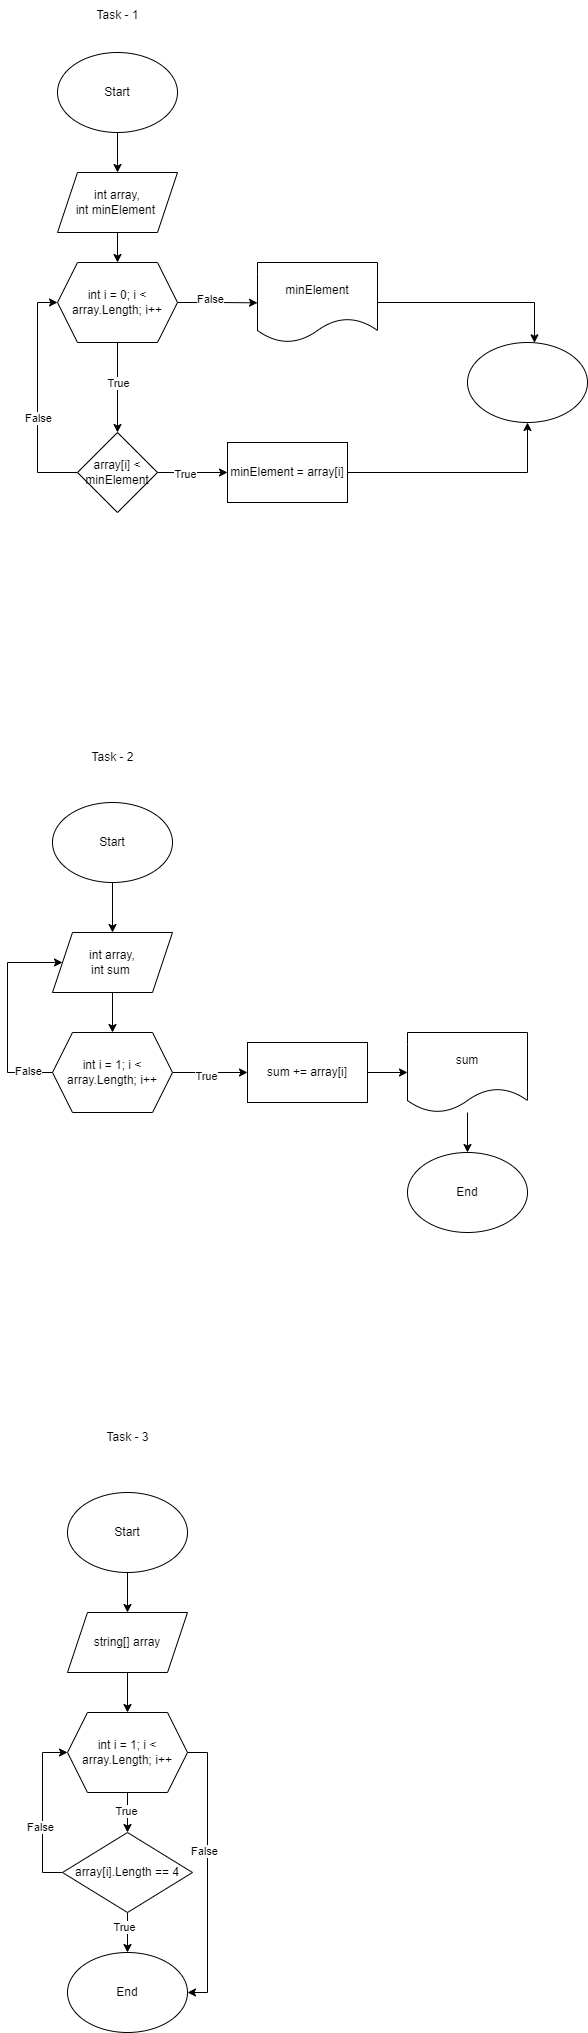

The diagram above was exported from draw.io. Its source (the exported page's mxGraphModel, read from the mxfile embedded in the PNG):
<mxGraphModel dx="733" dy="398" grid="1" gridSize="10" guides="1" tooltips="1" connect="1" arrows="1" fold="1" page="1" pageScale="1" pageWidth="827" pageHeight="1169" math="0" shadow="0">
  <root>
    <mxCell id="WIyWlLk6GJQsqaUBKTNV-0" />
    <mxCell id="WIyWlLk6GJQsqaUBKTNV-1" parent="WIyWlLk6GJQsqaUBKTNV-0" />
    <mxCell id="5RPIRsZXeqezIPaCxLRB-7" style="edgeStyle=orthogonalEdgeStyle;rounded=0;orthogonalLoop=1;jettySize=auto;html=1;exitX=0.5;exitY=1;exitDx=0;exitDy=0;" edge="1" parent="WIyWlLk6GJQsqaUBKTNV-1" source="5RPIRsZXeqezIPaCxLRB-0" target="5RPIRsZXeqezIPaCxLRB-2">
      <mxGeometry relative="1" as="geometry" />
    </mxCell>
    <mxCell id="5RPIRsZXeqezIPaCxLRB-0" value="Start" style="ellipse;whiteSpace=wrap;html=1;" vertex="1" parent="WIyWlLk6GJQsqaUBKTNV-1">
      <mxGeometry x="110" y="80" width="120" height="80" as="geometry" />
    </mxCell>
    <mxCell id="5RPIRsZXeqezIPaCxLRB-1" value="Task - 1" style="text;html=1;align=center;verticalAlign=middle;resizable=0;points=[];autosize=1;strokeColor=none;fillColor=none;" vertex="1" parent="WIyWlLk6GJQsqaUBKTNV-1">
      <mxGeometry x="135" y="28" width="70" height="30" as="geometry" />
    </mxCell>
    <mxCell id="5RPIRsZXeqezIPaCxLRB-8" style="edgeStyle=orthogonalEdgeStyle;rounded=0;orthogonalLoop=1;jettySize=auto;html=1;exitX=0.5;exitY=1;exitDx=0;exitDy=0;" edge="1" parent="WIyWlLk6GJQsqaUBKTNV-1" source="5RPIRsZXeqezIPaCxLRB-2" target="5RPIRsZXeqezIPaCxLRB-3">
      <mxGeometry relative="1" as="geometry" />
    </mxCell>
    <mxCell id="5RPIRsZXeqezIPaCxLRB-2" value="int array,&lt;div&gt;int minElement&amp;nbsp;&lt;/div&gt;" style="shape=parallelogram;perimeter=parallelogramPerimeter;whiteSpace=wrap;html=1;fixedSize=1;" vertex="1" parent="WIyWlLk6GJQsqaUBKTNV-1">
      <mxGeometry x="110" y="200" width="120" height="60" as="geometry" />
    </mxCell>
    <mxCell id="5RPIRsZXeqezIPaCxLRB-10" style="edgeStyle=orthogonalEdgeStyle;rounded=0;orthogonalLoop=1;jettySize=auto;html=1;exitX=0.5;exitY=1;exitDx=0;exitDy=0;entryX=0.5;entryY=0;entryDx=0;entryDy=0;" edge="1" parent="WIyWlLk6GJQsqaUBKTNV-1" source="5RPIRsZXeqezIPaCxLRB-3" target="5RPIRsZXeqezIPaCxLRB-4">
      <mxGeometry relative="1" as="geometry" />
    </mxCell>
    <mxCell id="5RPIRsZXeqezIPaCxLRB-12" value="True" style="edgeLabel;html=1;align=center;verticalAlign=middle;resizable=0;points=[];" vertex="1" connectable="0" parent="5RPIRsZXeqezIPaCxLRB-10">
      <mxGeometry x="-0.0867" y="1" relative="1" as="geometry">
        <mxPoint as="offset" />
      </mxGeometry>
    </mxCell>
    <mxCell id="5RPIRsZXeqezIPaCxLRB-17" style="edgeStyle=orthogonalEdgeStyle;rounded=0;orthogonalLoop=1;jettySize=auto;html=1;exitX=1;exitY=0.5;exitDx=0;exitDy=0;" edge="1" parent="WIyWlLk6GJQsqaUBKTNV-1" source="5RPIRsZXeqezIPaCxLRB-3">
      <mxGeometry relative="1" as="geometry">
        <mxPoint x="310" y="330.33333333333337" as="targetPoint" />
      </mxGeometry>
    </mxCell>
    <mxCell id="5RPIRsZXeqezIPaCxLRB-18" value="False" style="edgeLabel;html=1;align=center;verticalAlign=middle;resizable=0;points=[];" vertex="1" connectable="0" parent="5RPIRsZXeqezIPaCxLRB-17">
      <mxGeometry x="-0.1877" y="3" relative="1" as="geometry">
        <mxPoint as="offset" />
      </mxGeometry>
    </mxCell>
    <mxCell id="5RPIRsZXeqezIPaCxLRB-3" value="int i = 0; i &amp;lt; array.Length; i++" style="shape=hexagon;perimeter=hexagonPerimeter2;whiteSpace=wrap;html=1;fixedSize=1;" vertex="1" parent="WIyWlLk6GJQsqaUBKTNV-1">
      <mxGeometry x="110" y="290" width="120" height="80" as="geometry" />
    </mxCell>
    <mxCell id="5RPIRsZXeqezIPaCxLRB-11" style="edgeStyle=orthogonalEdgeStyle;rounded=0;orthogonalLoop=1;jettySize=auto;html=1;exitX=1;exitY=0.5;exitDx=0;exitDy=0;entryX=0;entryY=0.5;entryDx=0;entryDy=0;" edge="1" parent="WIyWlLk6GJQsqaUBKTNV-1" source="5RPIRsZXeqezIPaCxLRB-4" target="5RPIRsZXeqezIPaCxLRB-5">
      <mxGeometry relative="1" as="geometry" />
    </mxCell>
    <mxCell id="5RPIRsZXeqezIPaCxLRB-15" value="True" style="edgeLabel;html=1;align=center;verticalAlign=middle;resizable=0;points=[];" vertex="1" connectable="0" parent="5RPIRsZXeqezIPaCxLRB-11">
      <mxGeometry x="-0.2048" y="-2" relative="1" as="geometry">
        <mxPoint as="offset" />
      </mxGeometry>
    </mxCell>
    <mxCell id="5RPIRsZXeqezIPaCxLRB-13" style="edgeStyle=orthogonalEdgeStyle;rounded=0;orthogonalLoop=1;jettySize=auto;html=1;exitX=0;exitY=0.5;exitDx=0;exitDy=0;entryX=0;entryY=0.5;entryDx=0;entryDy=0;" edge="1" parent="WIyWlLk6GJQsqaUBKTNV-1" source="5RPIRsZXeqezIPaCxLRB-4" target="5RPIRsZXeqezIPaCxLRB-3">
      <mxGeometry relative="1" as="geometry" />
    </mxCell>
    <mxCell id="5RPIRsZXeqezIPaCxLRB-14" value="False" style="edgeLabel;html=1;align=center;verticalAlign=middle;resizable=0;points=[];" vertex="1" connectable="0" parent="5RPIRsZXeqezIPaCxLRB-13">
      <mxGeometry x="-0.1789" y="-1" relative="1" as="geometry">
        <mxPoint as="offset" />
      </mxGeometry>
    </mxCell>
    <mxCell id="5RPIRsZXeqezIPaCxLRB-4" value="array[i] &amp;lt; minElement" style="rhombus;whiteSpace=wrap;html=1;" vertex="1" parent="WIyWlLk6GJQsqaUBKTNV-1">
      <mxGeometry x="130" y="460" width="80" height="80" as="geometry" />
    </mxCell>
    <mxCell id="5RPIRsZXeqezIPaCxLRB-24" style="edgeStyle=orthogonalEdgeStyle;rounded=0;orthogonalLoop=1;jettySize=auto;html=1;exitX=1;exitY=0.5;exitDx=0;exitDy=0;entryX=0.5;entryY=1;entryDx=0;entryDy=0;" edge="1" parent="WIyWlLk6GJQsqaUBKTNV-1" source="5RPIRsZXeqezIPaCxLRB-5" target="5RPIRsZXeqezIPaCxLRB-19">
      <mxGeometry relative="1" as="geometry" />
    </mxCell>
    <mxCell id="5RPIRsZXeqezIPaCxLRB-5" value="minElement = array[i]" style="rounded=0;whiteSpace=wrap;html=1;" vertex="1" parent="WIyWlLk6GJQsqaUBKTNV-1">
      <mxGeometry x="280" y="470" width="120" height="60" as="geometry" />
    </mxCell>
    <mxCell id="5RPIRsZXeqezIPaCxLRB-6" value="minElement" style="shape=document;whiteSpace=wrap;html=1;boundedLbl=1;" vertex="1" parent="WIyWlLk6GJQsqaUBKTNV-1">
      <mxGeometry x="310" y="290" width="120" height="80" as="geometry" />
    </mxCell>
    <mxCell id="5RPIRsZXeqezIPaCxLRB-19" value="" style="ellipse;whiteSpace=wrap;html=1;" vertex="1" parent="WIyWlLk6GJQsqaUBKTNV-1">
      <mxGeometry x="520" y="370" width="120" height="80" as="geometry" />
    </mxCell>
    <mxCell id="5RPIRsZXeqezIPaCxLRB-22" style="edgeStyle=orthogonalEdgeStyle;rounded=0;orthogonalLoop=1;jettySize=auto;html=1;exitX=1;exitY=0.5;exitDx=0;exitDy=0;entryX=0.558;entryY=0.004;entryDx=0;entryDy=0;entryPerimeter=0;" edge="1" parent="WIyWlLk6GJQsqaUBKTNV-1" source="5RPIRsZXeqezIPaCxLRB-6" target="5RPIRsZXeqezIPaCxLRB-19">
      <mxGeometry relative="1" as="geometry" />
    </mxCell>
    <mxCell id="5RPIRsZXeqezIPaCxLRB-25" value="Task - 2" style="text;html=1;align=center;verticalAlign=middle;resizable=0;points=[];autosize=1;strokeColor=none;fillColor=none;" vertex="1" parent="WIyWlLk6GJQsqaUBKTNV-1">
      <mxGeometry x="130" y="770" width="70" height="30" as="geometry" />
    </mxCell>
    <mxCell id="5RPIRsZXeqezIPaCxLRB-32" style="edgeStyle=orthogonalEdgeStyle;rounded=0;orthogonalLoop=1;jettySize=auto;html=1;exitX=0.5;exitY=1;exitDx=0;exitDy=0;" edge="1" parent="WIyWlLk6GJQsqaUBKTNV-1" source="5RPIRsZXeqezIPaCxLRB-26" target="5RPIRsZXeqezIPaCxLRB-27">
      <mxGeometry relative="1" as="geometry" />
    </mxCell>
    <mxCell id="5RPIRsZXeqezIPaCxLRB-26" value="Start" style="ellipse;whiteSpace=wrap;html=1;" vertex="1" parent="WIyWlLk6GJQsqaUBKTNV-1">
      <mxGeometry x="105" y="830" width="120" height="80" as="geometry" />
    </mxCell>
    <mxCell id="5RPIRsZXeqezIPaCxLRB-33" style="edgeStyle=orthogonalEdgeStyle;rounded=0;orthogonalLoop=1;jettySize=auto;html=1;exitX=0.5;exitY=1;exitDx=0;exitDy=0;" edge="1" parent="WIyWlLk6GJQsqaUBKTNV-1" source="5RPIRsZXeqezIPaCxLRB-27" target="5RPIRsZXeqezIPaCxLRB-29">
      <mxGeometry relative="1" as="geometry" />
    </mxCell>
    <mxCell id="5RPIRsZXeqezIPaCxLRB-27" value="int array,&lt;div&gt;int sum&amp;nbsp;&lt;/div&gt;" style="shape=parallelogram;perimeter=parallelogramPerimeter;whiteSpace=wrap;html=1;fixedSize=1;" vertex="1" parent="WIyWlLk6GJQsqaUBKTNV-1">
      <mxGeometry x="105" y="960" width="120" height="60" as="geometry" />
    </mxCell>
    <mxCell id="5RPIRsZXeqezIPaCxLRB-36" style="edgeStyle=orthogonalEdgeStyle;rounded=0;orthogonalLoop=1;jettySize=auto;html=1;exitX=1;exitY=0.5;exitDx=0;exitDy=0;" edge="1" parent="WIyWlLk6GJQsqaUBKTNV-1" source="5RPIRsZXeqezIPaCxLRB-29" target="5RPIRsZXeqezIPaCxLRB-30">
      <mxGeometry relative="1" as="geometry" />
    </mxCell>
    <mxCell id="5RPIRsZXeqezIPaCxLRB-39" value="True" style="edgeLabel;html=1;align=center;verticalAlign=middle;resizable=0;points=[];" vertex="1" connectable="0" parent="5RPIRsZXeqezIPaCxLRB-36">
      <mxGeometry x="-0.1022" y="-4" relative="1" as="geometry">
        <mxPoint as="offset" />
      </mxGeometry>
    </mxCell>
    <mxCell id="5RPIRsZXeqezIPaCxLRB-37" style="edgeStyle=orthogonalEdgeStyle;rounded=0;orthogonalLoop=1;jettySize=auto;html=1;exitX=0;exitY=0.5;exitDx=0;exitDy=0;entryX=0;entryY=0.5;entryDx=0;entryDy=0;" edge="1" parent="WIyWlLk6GJQsqaUBKTNV-1" source="5RPIRsZXeqezIPaCxLRB-29" target="5RPIRsZXeqezIPaCxLRB-27">
      <mxGeometry relative="1" as="geometry">
        <Array as="points">
          <mxPoint x="60" y="1100" />
          <mxPoint x="60" y="990" />
        </Array>
      </mxGeometry>
    </mxCell>
    <mxCell id="5RPIRsZXeqezIPaCxLRB-38" value="False" style="edgeLabel;html=1;align=center;verticalAlign=middle;resizable=0;points=[];" vertex="1" connectable="0" parent="5RPIRsZXeqezIPaCxLRB-37">
      <mxGeometry x="-0.773" y="-1" relative="1" as="geometry">
        <mxPoint as="offset" />
      </mxGeometry>
    </mxCell>
    <mxCell id="5RPIRsZXeqezIPaCxLRB-29" value="int i = 1; i &amp;lt; array.Length; i++" style="shape=hexagon;perimeter=hexagonPerimeter2;whiteSpace=wrap;html=1;fixedSize=1;" vertex="1" parent="WIyWlLk6GJQsqaUBKTNV-1">
      <mxGeometry x="105" y="1060" width="120" height="80" as="geometry" />
    </mxCell>
    <mxCell id="5RPIRsZXeqezIPaCxLRB-40" style="edgeStyle=orthogonalEdgeStyle;rounded=0;orthogonalLoop=1;jettySize=auto;html=1;exitX=1;exitY=0.5;exitDx=0;exitDy=0;" edge="1" parent="WIyWlLk6GJQsqaUBKTNV-1" source="5RPIRsZXeqezIPaCxLRB-30" target="5RPIRsZXeqezIPaCxLRB-31">
      <mxGeometry relative="1" as="geometry" />
    </mxCell>
    <mxCell id="5RPIRsZXeqezIPaCxLRB-30" value="sum += array[i]" style="rounded=0;whiteSpace=wrap;html=1;" vertex="1" parent="WIyWlLk6GJQsqaUBKTNV-1">
      <mxGeometry x="300" y="1070" width="120" height="60" as="geometry" />
    </mxCell>
    <mxCell id="5RPIRsZXeqezIPaCxLRB-42" style="edgeStyle=orthogonalEdgeStyle;rounded=0;orthogonalLoop=1;jettySize=auto;html=1;" edge="1" parent="WIyWlLk6GJQsqaUBKTNV-1" source="5RPIRsZXeqezIPaCxLRB-31" target="5RPIRsZXeqezIPaCxLRB-41">
      <mxGeometry relative="1" as="geometry" />
    </mxCell>
    <mxCell id="5RPIRsZXeqezIPaCxLRB-31" value="sum" style="shape=document;whiteSpace=wrap;html=1;boundedLbl=1;" vertex="1" parent="WIyWlLk6GJQsqaUBKTNV-1">
      <mxGeometry x="460" y="1060" width="120" height="80" as="geometry" />
    </mxCell>
    <mxCell id="5RPIRsZXeqezIPaCxLRB-41" value="End" style="ellipse;whiteSpace=wrap;html=1;" vertex="1" parent="WIyWlLk6GJQsqaUBKTNV-1">
      <mxGeometry x="460" y="1180" width="120" height="80" as="geometry" />
    </mxCell>
    <mxCell id="5RPIRsZXeqezIPaCxLRB-43" value="Task - 3" style="text;html=1;align=center;verticalAlign=middle;resizable=0;points=[];autosize=1;strokeColor=none;fillColor=none;" vertex="1" parent="WIyWlLk6GJQsqaUBKTNV-1">
      <mxGeometry x="145" y="1450" width="70" height="30" as="geometry" />
    </mxCell>
    <mxCell id="5RPIRsZXeqezIPaCxLRB-50" style="edgeStyle=orthogonalEdgeStyle;rounded=0;orthogonalLoop=1;jettySize=auto;html=1;exitX=0.5;exitY=1;exitDx=0;exitDy=0;entryX=0.5;entryY=0;entryDx=0;entryDy=0;" edge="1" parent="WIyWlLk6GJQsqaUBKTNV-1" source="5RPIRsZXeqezIPaCxLRB-44" target="5RPIRsZXeqezIPaCxLRB-45">
      <mxGeometry relative="1" as="geometry" />
    </mxCell>
    <mxCell id="5RPIRsZXeqezIPaCxLRB-44" value="Start" style="ellipse;whiteSpace=wrap;html=1;" vertex="1" parent="WIyWlLk6GJQsqaUBKTNV-1">
      <mxGeometry x="120" y="1520" width="120" height="80" as="geometry" />
    </mxCell>
    <mxCell id="5RPIRsZXeqezIPaCxLRB-51" style="edgeStyle=orthogonalEdgeStyle;rounded=0;orthogonalLoop=1;jettySize=auto;html=1;exitX=0.5;exitY=1;exitDx=0;exitDy=0;" edge="1" parent="WIyWlLk6GJQsqaUBKTNV-1" source="5RPIRsZXeqezIPaCxLRB-45" target="5RPIRsZXeqezIPaCxLRB-46">
      <mxGeometry relative="1" as="geometry" />
    </mxCell>
    <mxCell id="5RPIRsZXeqezIPaCxLRB-45" value="string[] array" style="shape=parallelogram;perimeter=parallelogramPerimeter;whiteSpace=wrap;html=1;fixedSize=1;" vertex="1" parent="WIyWlLk6GJQsqaUBKTNV-1">
      <mxGeometry x="120" y="1640" width="120" height="60" as="geometry" />
    </mxCell>
    <mxCell id="5RPIRsZXeqezIPaCxLRB-52" style="edgeStyle=orthogonalEdgeStyle;rounded=0;orthogonalLoop=1;jettySize=auto;html=1;exitX=0.5;exitY=1;exitDx=0;exitDy=0;" edge="1" parent="WIyWlLk6GJQsqaUBKTNV-1" source="5RPIRsZXeqezIPaCxLRB-46" target="5RPIRsZXeqezIPaCxLRB-47">
      <mxGeometry relative="1" as="geometry" />
    </mxCell>
    <mxCell id="5RPIRsZXeqezIPaCxLRB-58" value="True" style="edgeLabel;html=1;align=center;verticalAlign=middle;resizable=0;points=[];" vertex="1" connectable="0" parent="5RPIRsZXeqezIPaCxLRB-52">
      <mxGeometry x="-0.0667" y="-1" relative="1" as="geometry">
        <mxPoint as="offset" />
      </mxGeometry>
    </mxCell>
    <mxCell id="5RPIRsZXeqezIPaCxLRB-55" style="edgeStyle=orthogonalEdgeStyle;rounded=0;orthogonalLoop=1;jettySize=auto;html=1;exitX=1;exitY=0.5;exitDx=0;exitDy=0;entryX=1;entryY=0.5;entryDx=0;entryDy=0;" edge="1" parent="WIyWlLk6GJQsqaUBKTNV-1" source="5RPIRsZXeqezIPaCxLRB-46" target="5RPIRsZXeqezIPaCxLRB-49">
      <mxGeometry relative="1" as="geometry" />
    </mxCell>
    <mxCell id="5RPIRsZXeqezIPaCxLRB-59" value="False" style="edgeLabel;html=1;align=center;verticalAlign=middle;resizable=0;points=[];" vertex="1" connectable="0" parent="5RPIRsZXeqezIPaCxLRB-55">
      <mxGeometry x="-0.1524" y="-3" relative="1" as="geometry">
        <mxPoint as="offset" />
      </mxGeometry>
    </mxCell>
    <mxCell id="5RPIRsZXeqezIPaCxLRB-46" value="int i = 1; i &amp;lt; array.Length; i++" style="shape=hexagon;perimeter=hexagonPerimeter2;whiteSpace=wrap;html=1;fixedSize=1;" vertex="1" parent="WIyWlLk6GJQsqaUBKTNV-1">
      <mxGeometry x="120" y="1740" width="120" height="80" as="geometry" />
    </mxCell>
    <mxCell id="5RPIRsZXeqezIPaCxLRB-53" style="edgeStyle=orthogonalEdgeStyle;rounded=0;orthogonalLoop=1;jettySize=auto;html=1;exitX=0.5;exitY=1;exitDx=0;exitDy=0;entryX=0.5;entryY=0;entryDx=0;entryDy=0;" edge="1" parent="WIyWlLk6GJQsqaUBKTNV-1" source="5RPIRsZXeqezIPaCxLRB-47" target="5RPIRsZXeqezIPaCxLRB-49">
      <mxGeometry relative="1" as="geometry" />
    </mxCell>
    <mxCell id="5RPIRsZXeqezIPaCxLRB-57" value="True" style="edgeLabel;html=1;align=center;verticalAlign=middle;resizable=0;points=[];" vertex="1" connectable="0" parent="5RPIRsZXeqezIPaCxLRB-53">
      <mxGeometry x="-0.275" y="-3" relative="1" as="geometry">
        <mxPoint as="offset" />
      </mxGeometry>
    </mxCell>
    <mxCell id="5RPIRsZXeqezIPaCxLRB-54" style="edgeStyle=orthogonalEdgeStyle;rounded=0;orthogonalLoop=1;jettySize=auto;html=1;exitX=0;exitY=0.5;exitDx=0;exitDy=0;entryX=0;entryY=0.5;entryDx=0;entryDy=0;" edge="1" parent="WIyWlLk6GJQsqaUBKTNV-1" source="5RPIRsZXeqezIPaCxLRB-47" target="5RPIRsZXeqezIPaCxLRB-46">
      <mxGeometry relative="1" as="geometry" />
    </mxCell>
    <mxCell id="5RPIRsZXeqezIPaCxLRB-56" value="False" style="edgeLabel;html=1;align=center;verticalAlign=middle;resizable=0;points=[];" vertex="1" connectable="0" parent="5RPIRsZXeqezIPaCxLRB-54">
      <mxGeometry x="-0.2162" y="2" relative="1" as="geometry">
        <mxPoint as="offset" />
      </mxGeometry>
    </mxCell>
    <mxCell id="5RPIRsZXeqezIPaCxLRB-47" value="array[i].Length == 4" style="rhombus;whiteSpace=wrap;html=1;" vertex="1" parent="WIyWlLk6GJQsqaUBKTNV-1">
      <mxGeometry x="115" y="1860" width="130" height="80" as="geometry" />
    </mxCell>
    <mxCell id="5RPIRsZXeqezIPaCxLRB-49" value="End" style="ellipse;whiteSpace=wrap;html=1;" vertex="1" parent="WIyWlLk6GJQsqaUBKTNV-1">
      <mxGeometry x="120" y="1980" width="120" height="80" as="geometry" />
    </mxCell>
  </root>
</mxGraphModel>